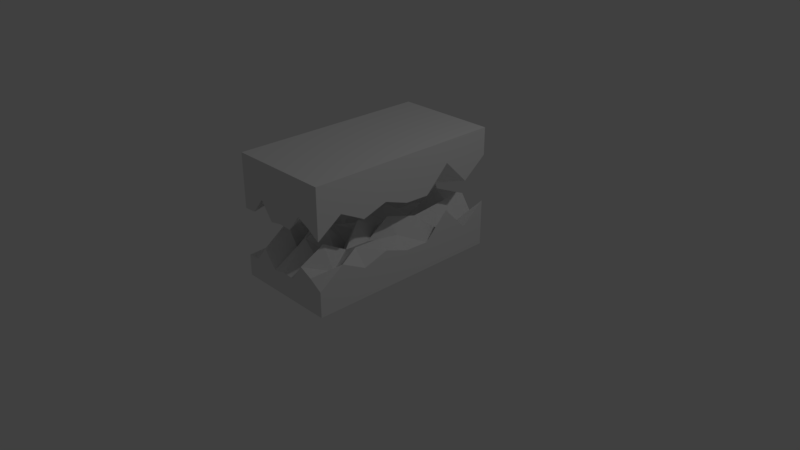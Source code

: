 # Source: fractured7.blend  (saved by Blender 2.79.0; exported with 4.5.12 LTS)
import bpy
from mathutils import Matrix  # noqa: F401  (used for matrix-valued properties, if any)

bpy.ops.wm.read_factory_settings(use_empty=True)
scene = bpy.context.scene
scene.name = 'Scene'

# ---- collections
col_collection_1 = bpy.data.collections.new('Collection 1'); scene.collection.children.link(col_collection_1)

# ---- materials (node trees are filled in below, after node groups)
mat_material_001 = bpy.data.materials.new('Material.001')
mat_material_001.alpha_threshold = 0.0
mat_material_001.use_transparent_shadow = False
mat_material_001.roughness = 0.5
mat_material_001.line_color = (0.0, 0.0, 0.0, 1.0)
mat_material_002 = bpy.data.materials.new('Material.002')
mat_material_002.alpha_threshold = 0.0
mat_material_002.use_transparent_shadow = False
mat_material_002.roughness = 0.5
mat_material_002.line_color = (0.0, 0.0, 0.0, 1.0)

# ---- material node trees

# ---- world
world_world = bpy.data.worlds.new('World'); scene.world = world_world
world_world.color = (0.05088, 0.05088, 0.05088)
world_world.use_sun_shadow = False
world_world.sun_shadow_jitter_overblur = 0.0
world_world.cycles.sampling_method = 'MANUAL'

# ---- cameras
cam_camera = bpy.data.cameras.new('Camera')
cam_camera.clip_end = 100.0
cam_camera.lens = 35.0
cam_camera.sensor_width = 32.0
cam_camera.sensor_height = 18.0
cam_camera.ortho_scale = 7.314
cam_camera.dof.focus_distance = 0.0
cam_camera.dof.aperture_fstop = 128.0

# ---- lights
light_lamp = bpy.data.lights.new('Lamp', 'POINT')
light_lamp.transmission_factor = 0.0
light_lamp.cutoff_distance = 30.0
light_lamp.energy = 100.0
light_lamp.shadow_buffer_clip_start = 1.001
light_lamp.shadow_soft_size = 0.1
light_lamp.shadow_maximum_resolution = 0.006
light_lamp.use_absolute_resolution = True

# ---- meshes
me_cube_001 = bpy.data.meshes.new('Cube.001')
me_cube_001.from_pydata([(-0.7468, 1.0, -0.8696), (-0.7468, -1.696, -1.162), (-2.131, -1.696, -1.217), (-2.131, 1.0, -1.212), (-0.7468, 1.0, -0.5), (-0.7468, -1.696, -0.5), (-2.131, -1.696, -0.5), (-2.131, 1.0, -0.5), (-0.7468, 0.6629, -1.128), (-0.7468, 0.3259, -0.7914), (-0.7468, -0.01117, -1.123), (-0.7468, -0.3482, -1.112), (-0.7468, -0.6853, -0.9921), (-0.7468, -1.022, -1.101), (-0.7468, -1.359, -0.9256), (-0.9199, 1.0, -1.13), (-1.093, 1.0, -0.8788), (-1.266, 1.0, -1.03), (-1.439, 1.0, -1.233), (-1.612, 1.0, -0.8532), (-1.785, 1.0, -0.9188), (-1.958, 1.0, -1.04), (-0.9199, -1.696, -1.052), (-1.093, -1.696, -0.9707), (-1.266, -1.696, -1.197), (-1.439, -1.696, -1.188), (-1.612, -1.696, -1.222), (-1.785, -1.696, -0.997), (-1.958, -1.696, -1.207), (-2.131, -1.359, -1.205), (-2.131, -1.022, -0.8349), (-2.131, -0.6853, -0.8559), (-2.131, -0.3482, -1.049), (-2.131, -0.01117, -1.08), (-2.131, 0.3259, -1.189), (-2.131, 0.6629, -0.9904), (-0.9199, 0.6629, -1.129), (-1.093, 0.6629, -0.862), (-1.266, 0.6629, -0.7597), (-1.439, 0.6629, -1.065), (-1.612, 0.6629, -1.077), (-1.785, 0.6629, -0.9832), (-1.958, 0.6629, -0.7682), (-0.9199, 0.3259, -1.103), (-1.093, 0.3259, -0.8969), (-1.266, 0.3259, -1.148), (-1.439, 0.3259, -1.11), (-1.612, 0.3259, -1.087), (-1.785, 0.3259, -1.169), (-1.958, 0.3259, -0.9773), (-0.9199, -0.01117, -0.8125), (-1.093, -0.01117, -0.9264), (-1.266, -0.01117, -1.1), (-1.439, -0.01117, -0.836), (-1.612, -0.01117, -0.9758), (-1.785, -0.01117, -1.193), (-1.958, -0.01117, -0.9307), (-0.9199, -0.3482, -0.9671), (-1.093, -0.3482, -0.7734), (-1.266, -0.3482, -0.954), (-1.439, -0.3482, -0.8462), (-1.612, -0.3482, -1.164), (-1.785, -0.3482, -1.147), (-1.958, -0.3482, -1.186), (-0.9199, -0.6853, -0.9089), (-1.093, -0.6853, -1.003), (-1.266, -0.6853, -0.7788), (-1.439, -0.6853, -1.205), (-1.612, -0.6853, -1.09), (-1.785, -0.6853, -1.002), (-1.958, -0.6853, -1.11), (-0.9199, -1.022, -0.8948), (-1.093, -1.022, -0.9895), (-1.266, -1.022, -1.212), (-1.439, -1.022, -0.7907), (-1.612, -1.022, -0.768), (-1.785, -1.022, -1.115), (-1.958, -1.022, -0.95), (-0.9199, -1.359, -1.091), (-1.093, -1.359, -0.7959), (-1.266, -1.359, -1.006), (-1.439, -1.359, -0.8459), (-1.612, -1.359, -1.037), (-1.785, -1.359, -0.7542), (-1.958, -1.359, -1.139)], [], [(84, 28, 2, 29), (4, 7, 6, 5), (0, 4, 5, 1, 14, 13, 12, 11, 10, 9, 8), (1, 5, 6, 2, 28, 27, 26, 25, 24, 23, 22), (2, 6, 7, 3, 35, 34, 33, 32, 31, 30, 29), (4, 0, 15, 16, 17, 18, 19, 20, 21, 3, 7), (21, 42, 35, 3), (42, 49, 34, 35), (49, 56, 33, 34), (56, 63, 32, 33), (63, 70, 31, 32), (70, 77, 30, 31), (77, 84, 29, 30), (0, 8, 36, 15), (15, 36, 37, 16), (16, 37, 38, 17), (17, 38, 39, 18), (18, 39, 40, 19), (19, 40, 41, 20), (20, 41, 42, 21), (8, 9, 43, 36), (36, 43, 44, 37), (37, 44, 45, 38), (38, 45, 46, 39), (39, 46, 47, 40), (40, 47, 48, 41), (41, 48, 49, 42), (9, 10, 50, 43), (43, 50, 51, 44), (44, 51, 52, 45), (45, 52, 53, 46), (46, 53, 54, 47), (47, 54, 55, 48), (48, 55, 56, 49), (10, 11, 57, 50), (50, 57, 58, 51), (51, 58, 59, 52), (52, 59, 60, 53), (53, 60, 61, 54), (54, 61, 62, 55), (55, 62, 63, 56), (11, 12, 64, 57), (57, 64, 65, 58), (58, 65, 66, 59), (59, 66, 67, 60), (60, 67, 68, 61), (61, 68, 69, 62), (62, 69, 70, 63), (12, 13, 71, 64), (64, 71, 72, 65), (65, 72, 73, 66), (66, 73, 74, 67), (67, 74, 75, 68), (68, 75, 76, 69), (69, 76, 77, 70), (13, 14, 78, 71), (71, 78, 79, 72), (72, 79, 80, 73), (73, 80, 81, 74), (74, 81, 82, 75), (75, 82, 83, 76), (76, 83, 84, 77), (14, 1, 22, 78), (78, 22, 23, 79), (79, 23, 24, 80), (80, 24, 25, 81), (81, 25, 26, 82), (82, 26, 27, 83), (83, 27, 28, 84)])
me_cube_001.materials.append(mat_material_001)
me_cube_001.use_remesh_preserve_volume = False
me_cube_001.use_remesh_preserve_attributes = False
me_cube_001.use_mirror_vertex_groups = False
me_cube_001.update()
me_cube_002 = bpy.data.meshes.new('Cube.002')
me_cube_002.from_pydata([(-0.7468, 1.0, -1.0), (-0.7468, -1.696, -1.0), (-2.131, -1.696, -1.0), (-2.131, 1.0, -1.0), (-0.7468, 1.0, -0.3696), (-0.7468, -1.696, -0.6623), (-2.131, -1.696, -0.7174), (-2.131, 1.0, -0.7119), (-0.7468, 0.6629, -0.6281), (-0.7468, 0.3259, -0.2914), (-0.7468, -0.01117, -0.6229), (-0.7468, -0.3482, -0.6125), (-0.7468, -0.6853, -0.4921), (-0.7468, -1.022, -0.6006), (-0.7468, -1.359, -0.4256), (-0.9199, 1.0, -0.6304), (-1.093, 1.0, -0.3788), (-1.266, 1.0, -0.5296), (-1.439, 1.0, -0.733), (-1.612, 1.0, -0.3532), (-1.785, 1.0, -0.4188), (-1.958, 1.0, -0.5404), (-0.9199, -1.696, -0.5517), (-1.093, -1.696, -0.4707), (-1.266, -1.696, -0.6971), (-1.439, -1.696, -0.6881), (-1.612, -1.696, -0.7218), (-1.785, -1.696, -0.497), (-1.958, -1.696, -0.7073), (-2.131, -1.359, -0.7047), (-2.131, -1.022, -0.3349), (-2.131, -0.6853, -0.3559), (-2.131, -0.3482, -0.5485), (-2.131, -0.01117, -0.5799), (-2.131, 0.3259, -0.6892), (-2.131, 0.6629, -0.4904), (-0.9199, 0.6629, -0.6289), (-0.9199, 0.3259, -0.6032), (-0.9199, -0.01117, -0.3125), (-0.9199, -0.3482, -0.4671), (-0.9199, -0.6853, -0.4089), (-0.9199, -1.022, -0.3948), (-0.9199, -1.359, -0.5914), (-1.093, 0.6629, -0.362), (-1.093, 0.3259, -0.3969), (-1.093, -0.01117, -0.4264), (-1.093, -0.3482, -0.2734), (-1.093, -0.6853, -0.5028), (-1.093, -1.022, -0.4895), (-1.093, -1.359, -0.2959), (-1.266, 0.6629, -0.2597), (-1.266, 0.3259, -0.6481), (-1.266, -0.01117, -0.5996), (-1.266, -0.3482, -0.454), (-1.266, -0.6853, -0.2788), (-1.266, -1.022, -0.7121), (-1.266, -1.359, -0.5065), (-1.439, 0.6629, -0.5655), (-1.439, 0.3259, -0.6102), (-1.439, -0.01117, -0.336), (-1.439, -0.3482, -0.3462), (-1.439, -0.6853, -0.7052), (-1.439, -1.022, -0.2907), (-1.439, -1.359, -0.3459), (-1.612, 0.6629, -0.5767), (-1.612, 0.3259, -0.587), (-1.612, -0.01117, -0.4758), (-1.612, -0.3482, -0.6636), (-1.612, -0.6853, -0.5904), (-1.612, -1.022, -0.268), (-1.612, -1.359, -0.5369), (-1.785, 0.6629, -0.4832), (-1.785, 0.3259, -0.6694), (-1.785, -0.01117, -0.6929), (-1.785, -0.3482, -0.6468), (-1.785, -0.6853, -0.5025), (-1.785, -1.022, -0.6152), (-1.785, -1.359, -0.2542), (-1.958, 0.6629, -0.2682), (-1.958, 0.3259, -0.4773), (-1.958, -0.01117, -0.4307), (-1.958, -0.3482, -0.6864), (-1.958, -0.6853, -0.6099), (-1.958, -1.022, -0.45), (-1.958, -1.359, -0.6391)], [], [(0, 1, 2, 3), (84, 29, 6, 28), (0, 4, 8, 9, 10, 11, 12, 13, 14, 5, 1), (1, 5, 22, 23, 24, 25, 26, 27, 28, 6, 2), (2, 6, 29, 30, 31, 32, 33, 34, 35, 7, 3), (4, 0, 3, 7, 21, 20, 19, 18, 17, 16, 15), (14, 42, 22, 5), (42, 49, 23, 22), (49, 56, 24, 23), (56, 63, 25, 24), (63, 70, 26, 25), (70, 77, 27, 26), (77, 84, 28, 27), (4, 15, 36, 8), (8, 36, 37, 9), (9, 37, 38, 10), (10, 38, 39, 11), (11, 39, 40, 12), (12, 40, 41, 13), (13, 41, 42, 14), (15, 16, 43, 36), (36, 43, 44, 37), (37, 44, 45, 38), (38, 45, 46, 39), (39, 46, 47, 40), (40, 47, 48, 41), (41, 48, 49, 42), (16, 17, 50, 43), (43, 50, 51, 44), (44, 51, 52, 45), (45, 52, 53, 46), (46, 53, 54, 47), (47, 54, 55, 48), (48, 55, 56, 49), (17, 18, 57, 50), (50, 57, 58, 51), (51, 58, 59, 52), (52, 59, 60, 53), (53, 60, 61, 54), (54, 61, 62, 55), (55, 62, 63, 56), (18, 19, 64, 57), (57, 64, 65, 58), (58, 65, 66, 59), (59, 66, 67, 60), (60, 67, 68, 61), (61, 68, 69, 62), (62, 69, 70, 63), (19, 20, 71, 64), (64, 71, 72, 65), (65, 72, 73, 66), (66, 73, 74, 67), (67, 74, 75, 68), (68, 75, 76, 69), (69, 76, 77, 70), (20, 21, 78, 71), (71, 78, 79, 72), (72, 79, 80, 73), (73, 80, 81, 74), (74, 81, 82, 75), (75, 82, 83, 76), (76, 83, 84, 77), (21, 7, 35, 78), (78, 35, 34, 79), (79, 34, 33, 80), (80, 33, 32, 81), (81, 32, 31, 82), (82, 31, 30, 83), (83, 30, 29, 84)])
me_cube_002.materials.append(mat_material_002)
me_cube_002.use_remesh_preserve_volume = False
me_cube_002.use_remesh_preserve_attributes = False
me_cube_002.use_mirror_vertex_groups = False
me_cube_002.update()

# ---- objects
ob_lamp = bpy.data.objects.new('Lamp', light_lamp)
ob_camera = bpy.data.objects.new('Camera', cam_camera)
ob_topmesh = bpy.data.objects.new('TopMesh', me_cube_001)
ob_botmesh = bpy.data.objects.new('BotMesh', me_cube_002)

# ---- transforms, parenting, visibility, modifiers, constraints
ob_lamp.location = (4.076, 1.005, 5.904)
ob_lamp.rotation_euler = (0.6503, 0.05522, 1.866)
ob_lamp.lock_rotations_4d = False
ob_lamp.empty_display_type = 'ARROWS'
ob_lamp.color = (0.0, 0.0, 0.0, 0.0)
ob_lamp.lineart.crease_threshold = 0.0
ob_camera.location = (7.481, -6.508, 5.344)
ob_camera.rotation_euler = (1.109, 0.0, 0.8149)
ob_camera.lock_rotations_4d = False
ob_camera.empty_display_type = 'ARROWS'
ob_camera.color = (0.0, 0.0, 0.0, 0.0)
ob_camera.display_type = 'WIRE'
ob_camera.lineart.crease_threshold = 0.0
ob_topmesh.location = (1.429, 0.3634, 2.061)
ob_topmesh.lock_rotations_4d = False
ob_topmesh.empty_display_type = 'ARROWS'
ob_topmesh.lineart.crease_threshold = 0.0
ob_botmesh.location = (1.429, 0.3634, 0.9232)
ob_botmesh.lock_rotations_4d = False
ob_botmesh.empty_display_type = 'ARROWS'
ob_botmesh.lineart.crease_threshold = 0.0

# ---- collection membership
col_collection_1.objects.link(ob_lamp)
col_collection_1.objects.link(ob_camera)
col_collection_1.objects.link(ob_topmesh)
col_collection_1.objects.link(ob_botmesh)

# ---- scene / render settings (as saved in the file)
scene.camera = ob_camera
scene.frame_start = 1; scene.frame_end = 250; scene.frame_set(0)
scene.render.engine = 'BLENDER_EEVEE_NEXT'
scene.render.resolution_percentage = 50
scene.render.dither_intensity = 0.0
scene.cycles.use_denoising = False
scene.cycles.samples = 128
scene.cycles.sampling_pattern = 'TABULATED_SOBOL'
scene.cycles.use_adaptive_sampling = False
scene.cycles.use_light_tree = False
scene.cycles.blur_glossy = 0.0
scene.cycles.sample_clamp_indirect = 0.0
scene.view_settings.view_transform = 'Standard'
bpy.context.view_layer.update()
